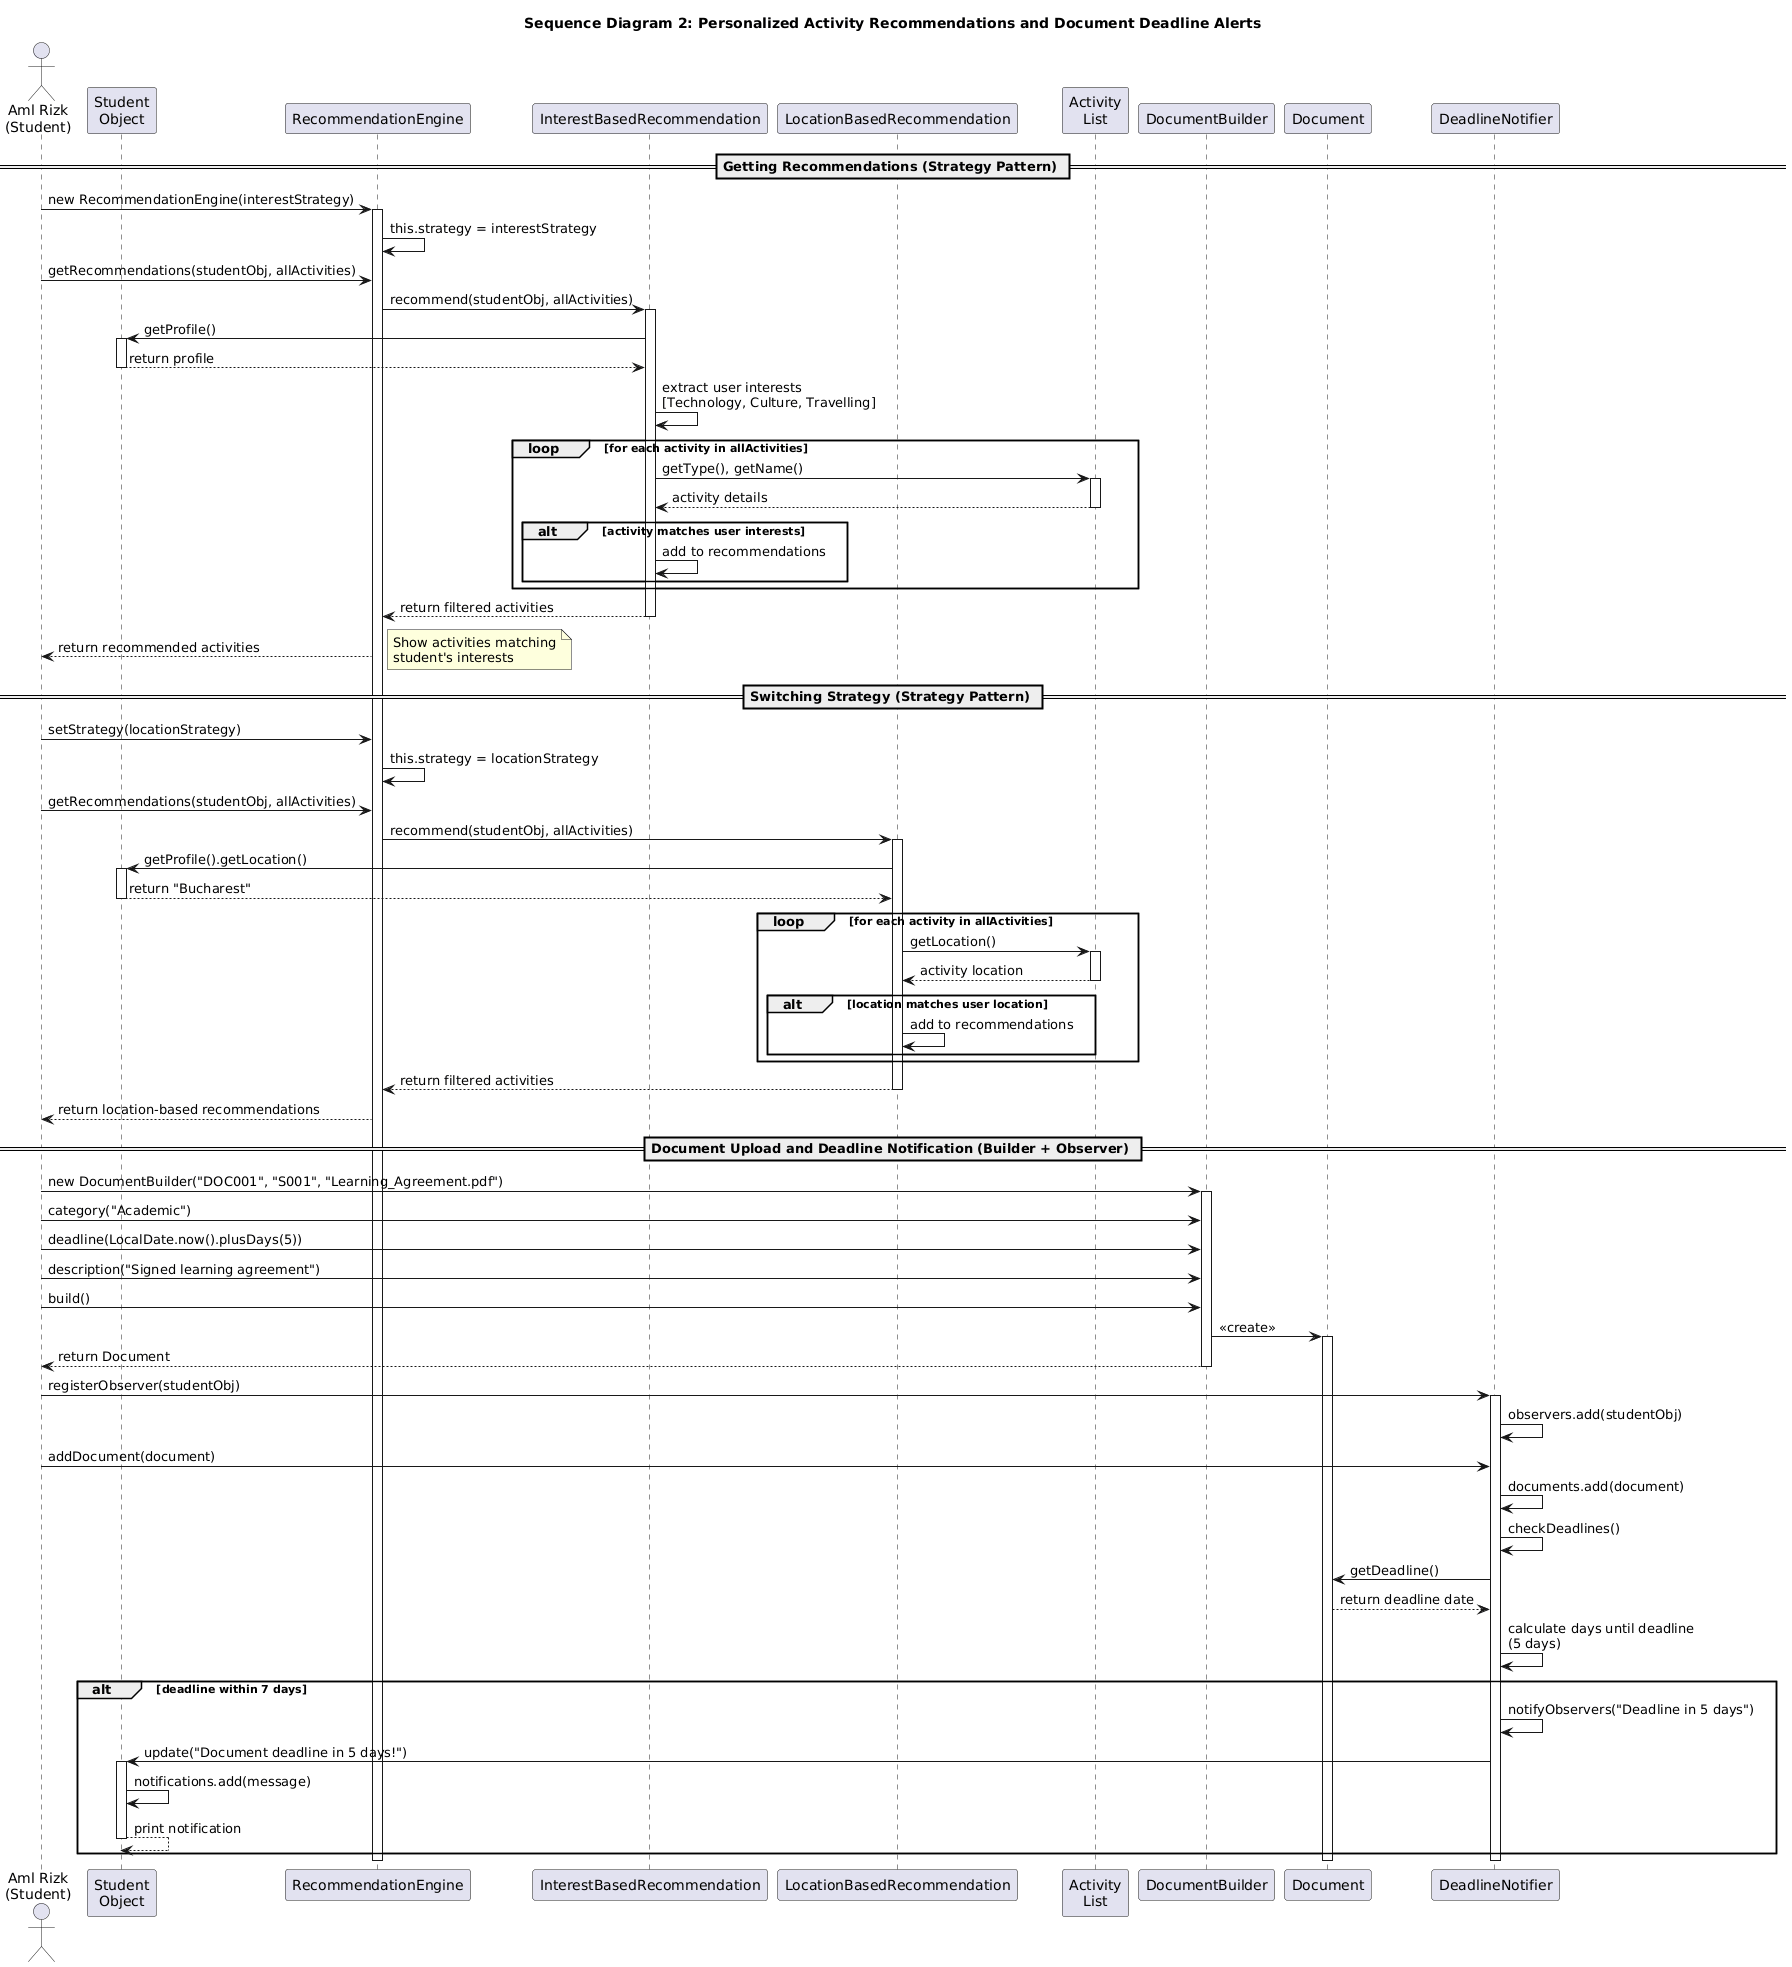

The diagram above was rendered by PlantUML. Its source (embedded in the PNG):
@startuml
title Sequence Diagram 2: Personalized Activity Recommendations and Document Deadline Alerts

actor "Aml Rizk\n(Student)" as student
participant "Student\nObject" as studentObj
participant "RecommendationEngine" as engine
participant "InterestBasedRecommendation" as interestStrategy
participant "LocationBasedRecommendation" as locationStrategy
participant "Activity\nList" as activities
participant "DocumentBuilder" as docBuilder
participant "Document" as document
participant "DeadlineNotifier" as notifier

== Getting Recommendations (Strategy Pattern) ==
student -> engine : new RecommendationEngine(interestStrategy)
activate engine
engine -> engine : this.strategy = interestStrategy

student -> engine : getRecommendations(studentObj, allActivities)
engine -> interestStrategy : recommend(studentObj, allActivities)
activate interestStrategy

interestStrategy -> studentObj : getProfile()
activate studentObj
studentObj --> interestStrategy : return profile
deactivate studentObj

interestStrategy -> interestStrategy : extract user interests\n[Technology, Culture, Travelling]

loop for each activity in allActivities
    interestStrategy -> activities : getType(), getName()
    activate activities
    activities --> interestStrategy : activity details
    deactivate activities
    
    alt activity matches user interests
        interestStrategy -> interestStrategy : add to recommendations
    end
end

interestStrategy --> engine : return filtered activities
deactivate interestStrategy
engine --> student : return recommended activities

note right
  Show activities matching
  student's interests
end note

== Switching Strategy (Strategy Pattern) ==
student -> engine : setStrategy(locationStrategy)
engine -> engine : this.strategy = locationStrategy

student -> engine : getRecommendations(studentObj, allActivities)
engine -> locationStrategy : recommend(studentObj, allActivities)
activate locationStrategy

locationStrategy -> studentObj : getProfile().getLocation()
activate studentObj
studentObj --> locationStrategy : return "Bucharest"
deactivate studentObj

loop for each activity in allActivities
    locationStrategy -> activities : getLocation()
    activate activities
    activities --> locationStrategy : activity location
    deactivate activities
    
    alt location matches user location
        locationStrategy -> locationStrategy : add to recommendations
    end
end

locationStrategy --> engine : return filtered activities
deactivate locationStrategy
engine --> student : return location-based recommendations



== Document Upload and Deadline Notification (Builder + Observer) ==
student -> docBuilder : new DocumentBuilder("DOC001", "S001", "Learning_Agreement.pdf")
activate docBuilder
student -> docBuilder : category("Academic")
student -> docBuilder : deadline(LocalDate.now().plusDays(5))
student -> docBuilder : description("Signed learning agreement")
student -> docBuilder : build()
docBuilder -> document : <<create>>
activate document
docBuilder --> student : return Document
deactivate docBuilder

student -> notifier : registerObserver(studentObj)
activate notifier
notifier -> notifier : observers.add(studentObj)

student -> notifier : addDocument(document)
notifier -> notifier : documents.add(document)
notifier -> notifier : checkDeadlines()

notifier -> document : getDeadline()
document --> notifier : return deadline date

notifier -> notifier : calculate days until deadline\n(5 days)

alt deadline within 7 days
    notifier -> notifier : notifyObservers("Deadline in 5 days")
    notifier -> studentObj : update("Document deadline in 5 days!")
    activate studentObj
    studentObj -> studentObj : notifications.add(message)
    studentObj --> studentObj : print notification
    deactivate studentObj
end

deactivate notifier
deactivate document
deactivate engine
@enduml